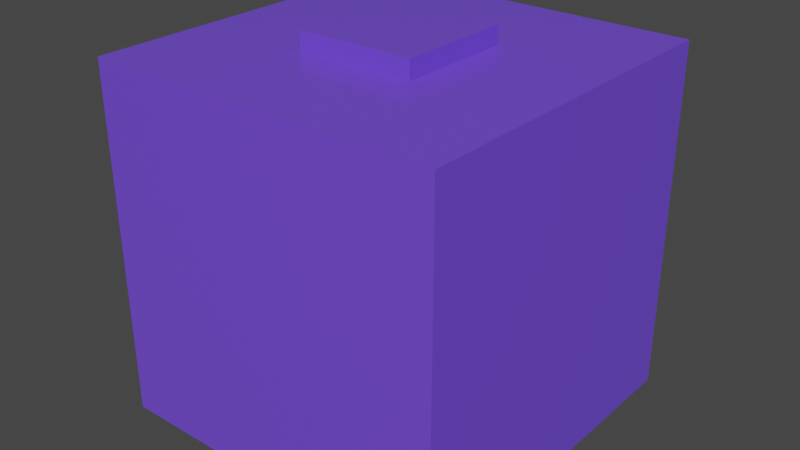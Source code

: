 # Source: MorphCube.blend  (saved by Blender 2.90.8; exported with 4.5.12 LTS)
import bpy
from mathutils import Matrix  # noqa: F401  (used for matrix-valued properties, if any)

bpy.ops.wm.read_factory_settings(use_empty=True)
scene = bpy.context.scene
scene.name = 'Scene'

# ---- collections
col_mesh = bpy.data.collections.new('Mesh'); scene.collection.children.link(col_mesh)
col_rig = bpy.data.collections.new('Rig'); scene.collection.children.link(col_rig)
col_collision = bpy.data.collections.new('Collision'); scene.collection.children.link(col_collision)
col_extras = bpy.data.collections.new('Extras'); scene.collection.children.link(col_extras)

# ---- materials (node trees are filled in below, after node groups)
mat_m_purpleish = bpy.data.materials.new('M_Purpleish')
mat_m_purpleish.use_transparent_shadow = False

# ---- node groups
ng_auto_smooth = bpy.data.node_groups.new('Auto Smooth', 'GeometryNodeTree')
_s = ng_auto_smooth.interface.new_socket(name='Geometry', in_out='OUTPUT', socket_type='NodeSocketGeometry')
_s = ng_auto_smooth.interface.new_socket(name='Geometry', in_out='INPUT', socket_type='NodeSocketGeometry')
_s = ng_auto_smooth.interface.new_socket(name='Angle', in_out='INPUT', socket_type='NodeSocketFloat')
_s.subtype = 'ANGLE'
_s.min_value = 0.0
_s.max_value = 3.142
ng_auto_smooth.is_modifier = True
_N = ng_auto_smooth.nodes; _L = ng_auto_smooth.links
n0 = _N.new('NodeGroupOutput'); n0.name = 'Group Output'; n0.location = (480, -100)
n1 = _N.new('NodeGroupInput'); n1.name = 'Group Input'; n1.location = (-420, -300)
n2 = _N.new('NodeGroupInput'); n2.name = 'Group Input.001'; n2.location = (-60, -100)
n3 = _N.new('GeometryNodeSetShadeSmooth'); n3.name = 'Set Shade Smooth'; n3.location = (120, -100)
n3.domain = 'EDGE'
n4 = _N.new('GeometryNodeSetShadeSmooth'); n4.name = 'Set Shade Smooth.001'; n4.location = (300, -100)
n5 = _N.new('GeometryNodeInputMeshEdgeAngle'); n5.name = 'Edge Angle'; n5.location = (-420, -220)
n6 = _N.new('GeometryNodeInputEdgeSmooth'); n6.name = 'Is Edge Smooth'; n6.location = (-60, -160)
n7 = _N.new('GeometryNodeInputShadeSmooth'); n7.name = 'Is Face Smooth'; n7.location = (-240, -340)
n8 = _N.new('FunctionNodeBooleanMath'); n8.name = 'Boolean Math'; n8.location = (-60, -220)
n9 = _N.new('FunctionNodeCompare'); n9.name = 'Compare'; n9.location = (-240, -180)
n9.operation = 'LESS_EQUAL'
_L.new(n5.outputs[0], n9.inputs[0])
_L.new(n4.outputs[0], n0.inputs[0])
_L.new(n1.outputs[1], n9.inputs[1])
_L.new(n9.outputs[0], n8.inputs[0])
_L.new(n7.outputs[0], n8.inputs[1])
_L.new(n2.outputs[0], n3.inputs[0])
_L.new(n6.outputs[0], n3.inputs[1])
_L.new(n3.outputs[0], n4.inputs[0])
_L.new(n8.outputs[0], n3.inputs[2])
n0.is_active_output = True

# ---- material node trees
mat_m_purpleish.use_nodes = True; mat_m_purpleish.node_tree.nodes.clear()
_N = mat_m_purpleish.node_tree.nodes; _L = mat_m_purpleish.node_tree.links
n0 = _N.new('ShaderNodeBsdfPrincipled'); n0.name = 'Principled BSDF'; n0.location = (10, 300)
n0.distribution = 'GGX'
n0.subsurface_method = 'BURLEY'
n0.inputs[0].default_value = (0.169, 0.07195, 0.8, 1.0)
n0.inputs[2].default_value = 0.17
n0.inputs[3].default_value = 1.45
n0.inputs[27].default_value = (0.0, 0.0, 0.0, 1.0)
n0.inputs[28].default_value = 1.0
n1 = _N.new('ShaderNodeOutputMaterial'); n1.name = 'Material Output'; n1.location = (300, 300)
_L.new(n0.outputs[0], n1.inputs[0])
n1.is_active_output = True

# ---- world
world_world = bpy.data.worlds.new('World'); scene.world = world_world
world_world.use_nodes = True; world_world.node_tree.nodes.clear()
_N = world_world.node_tree.nodes; _L = world_world.node_tree.links
n0 = _N.new('ShaderNodeOutputWorld'); n0.name = 'World Output'; n0.location = (300, 300)
n1 = _N.new('ShaderNodeBackground'); n1.name = 'Background'; n1.location = (10, 300)
n1.inputs[0].default_value = (0.05088, 0.05088, 0.05088, 1.0)
_L.new(n1.outputs[0], n0.inputs[0])
n0.is_active_output = True
world_world.color = (0.05088, 0.05088, 0.05088)
world_world.use_sun_shadow = False
world_world.sun_shadow_jitter_overblur = 0.0

# ---- meshes
me_cube = bpy.data.meshes.new('Cube')
me_cube.from_pydata([(-1.0, -1.0, -1.0), (-1.0, -1.0, 1.0), (-1.0, 1.0, -1.0), (-1.0, 1.0, 1.0), (1.0, -1.0, -1.0), (1.0, -1.0, 1.0), (1.0, 1.0, -1.0), (1.0, 1.0, 1.0), (0.3333, 1.0, -1.0), (-0.3333, 1.0, -1.0), (-0.3333, 1.0, 1.0), (0.3333, 1.0, 1.0), (-0.3333, -1.0, -1.0), (0.3333, -1.0, -1.0), (0.3333, -1.0, 1.0), (-0.3333, -1.0, 1.0), (-1.0, 0.3333, -1.0), (-1.0, -0.3333, -1.0), (-1.0, -0.3333, 1.0), (-1.0, 0.3333, 1.0), (1.0, -0.3333, -1.0), (1.0, 0.3333, -1.0), (1.0, 0.3333, 1.0), (1.0, -0.3333, 1.0), (0.3333, 0.3333, 1.0), (0.3333, -0.3333, 1.0), (-0.3333, 0.3333, 1.0), (-0.3333, -0.3333, 1.0), (-0.3333, 0.3333, -1.0), (-0.3333, -0.3333, -1.0), (0.3333, 0.3333, -1.0), (0.3333, -0.3333, -1.0), (0.3333, 0.3333, 1.104), (0.3333, -0.3333, 1.104), (-0.3333, 0.3333, 1.104), (-0.3333, -0.3333, 1.104)], [], [(16, 19, 3, 2), (8, 11, 7, 6), (20, 23, 5, 4), (12, 15, 1, 0), (31, 20, 4, 13), (27, 18, 1, 15), (23, 25, 14, 5), (25, 27, 15, 14), (17, 29, 12, 0), (29, 31, 13, 12), (4, 5, 14, 13), (13, 14, 15, 12), (2, 3, 10, 9), (9, 10, 11, 8), (9, 8, 30, 28), (28, 30, 31, 29), (2, 9, 28, 16), (16, 28, 29, 17), (11, 10, 26, 24), (25, 24, 32, 33), (7, 11, 24, 22), (22, 24, 25, 23), (10, 3, 19, 26), (26, 19, 18, 27), (8, 6, 21, 30), (30, 21, 20, 31), (6, 7, 22, 21), (21, 22, 23, 20), (0, 1, 18, 17), (17, 18, 19, 16), (32, 34, 35, 33), (24, 26, 34, 32), (27, 25, 33, 35), (26, 27, 35, 34)])
_uv = me_cube.uv_layers.new(name='UVMap')
_uv.uv.foreach_set('vector', [0.6667, 0.4444, 0.3333, 0.4444, 0.3333, 0.3333, 0.6667, 0.3333, 0.3333, 0.4444, 1.987e-08, 0.4444, 0.0, 0.3333, 0.3333, 0.3333, 0.3333, 0.1111, 3.974e-08, 0.1111, 0.0, 8.941e-08, 0.3333, 0.0, 0.5556, 0.3333, 0.5556, 1.987e-08, 0.6667, 0.0, 0.6667, 0.3333, 0.8889, 0.1111, 0.8889, 1.987e-08, 1.0, 0.0, 1.0, 0.1111, 0.1111, 0.8889, 0.1111, 1.0, 4.967e-08, 1.0, 1.987e-08, 0.8889, 0.1111, 0.6667, 0.1111, 0.7778, 1.987e-08, 0.7778, 0.0, 0.6667, 0.1111, 0.7778, 0.1111, 0.8889, 1.987e-08, 0.8889, 1.987e-08, 0.7778, 0.8889, 0.3333, 0.8889, 0.2222, 1.0, 0.2222, 1.0, 0.3333, 0.8889, 0.2222, 0.8889, 0.1111, 1.0, 0.1111, 1.0, 0.2222, 0.3333, 0.3333, 0.3333, 3.974e-08, 0.4444, 1.987e-08, 0.4444, 0.3333, 0.4444, 0.3333, 0.4444, 1.987e-08, 0.5556, 1.987e-08, 0.5556, 0.3333, 0.3333, 0.6667, 3.974e-08, 0.6667, 1.987e-08, 0.5556, 0.3333, 0.5556, 0.3333, 0.5556, 1.987e-08, 0.5556, 1.987e-08, 0.4444, 0.3333, 0.4444, 0.6667, 0.2222, 0.6667, 0.1111, 0.7778, 0.1111, 0.7778, 0.2222, 0.7778, 0.2222, 0.7778, 0.1111, 0.8889, 0.1111, 0.8889, 0.2222, 0.6667, 0.3333, 0.6667, 0.2222, 0.7778, 0.2222, 0.7778, 0.3333, 0.7778, 0.3333, 0.7778, 0.2222, 0.8889, 0.2222, 0.8889, 0.3333, 0.3333, 0.7778, 0.3333, 0.8889, 0.2222, 0.8889, 0.2222, 0.7778, 0.684, 0.3333, 0.684, 0.4444, 0.6667, 0.4444, 0.6667, 0.3333, 0.3333, 0.6667, 0.3333, 0.7778, 0.2222, 0.7778, 0.2222, 0.6667, 0.2222, 0.6667, 0.2222, 0.7778, 0.1111, 0.7778, 0.1111, 0.6667, 0.3333, 0.8889, 0.3333, 1.0, 0.2222, 1.0, 0.2222, 0.8889, 0.2222, 0.8889, 0.2222, 1.0, 0.1111, 1.0, 0.1111, 0.8889, 0.6667, 0.1111, 0.6667, 4.967e-08, 0.7778, 1.987e-08, 0.7778, 0.1111, 0.7778, 0.1111, 0.7778, 1.987e-08, 0.8889, 1.987e-08, 0.8889, 0.1111, 0.3333, 0.3333, 1.291e-07, 0.3333, 7.947e-08, 0.2222, 0.3333, 0.2222, 0.3333, 0.2222, 7.947e-08, 0.2222, 3.974e-08, 0.1111, 0.3333, 0.1111, 0.6667, 0.6667, 0.3333, 0.6667, 0.3333, 0.5556, 0.6667, 0.5556, 0.6667, 0.5556, 0.3333, 0.5556, 0.3333, 0.4444, 0.6667, 0.4444, 0.4444, 0.7778, 0.3333, 0.7778, 0.3333, 0.6667, 0.4444, 0.6667, 0.6667, 0.5556, 0.6667, 0.4444, 0.684, 0.4444, 0.684, 0.5556, 0.6667, 0.6667, 0.6667, 0.5556, 0.684, 0.5556, 0.684, 0.6667, 0.7014, 0.3333, 0.7014, 0.4444, 0.684, 0.4444, 0.684, 0.3333])
me_cube.materials.append(mat_m_purpleish)
me_cube.use_remesh_fix_poles = True
me_cube.use_remesh_preserve_attributes = False
me_cube.use_mirror_vertex_groups = False
me_cube.update()

# ---- objects
ob_morphcube = bpy.data.objects.new('MorphCube', me_cube)

# ---- transforms, parenting, visibility, modifiers, constraints
ob_morphcube.location = (0.0, 0.0, 0.0)
ob_morphcube.scale = (0.9744, 0.9744, 0.9744)
ob_morphcube.lineart.crease_threshold = 0.0
_m = ob_morphcube.modifiers.new('Auto Smooth', 'NODES')
_m.node_group = ng_auto_smooth
_gi = [s.identifier for s in ng_auto_smooth.interface.items_tree if s.item_type == 'SOCKET' and s.in_out == 'INPUT']
_m[_gi[1]] = 0.08029  # Angle

# ---- collection membership
col_mesh.objects.link(ob_morphcube)

# ---- scene / render settings (as saved in the file)
scene.frame_start = 1; scene.frame_end = 360; scene.frame_set(1)
scene.render.engine = 'BLENDER_EEVEE_NEXT'
scene.render.fps = 60
scene.cycles.use_denoising = False
scene.cycles.samples = 128
scene.cycles.sampling_pattern = 'TABULATED_SOBOL'
scene.cycles.use_adaptive_sampling = False
scene.cycles.use_light_tree = False
scene.view_settings.view_transform = 'Filmic'
bpy.context.view_layer.update()

# ---- added for rendering (the .blend has no active camera and no usable light): camera, sun
cam_auto = bpy.data.cameras.new('AutoCamera')
cam_auto.lens = 50.0
cam_auto.sensor_width = 36.0
cam_auto.clip_end = 1000.0
ob_auto_camera = bpy.data.objects.new('AutoCamera', cam_auto)
scene.collection.objects.link(ob_auto_camera)
ob_auto_camera.location = (3.17804, -3.81365, 2.59319)
ob_auto_camera.rotation_euler = (1.09748, -7.21219e-08, 0.694738)
scene.camera = ob_auto_camera
light_auto_sun = bpy.data.lights.new('AutoSun', 'SUN')
light_auto_sun.energy = 3.0
light_auto_sun.angle = 0.0523599
ob_auto_sun = bpy.data.objects.new('AutoSun', light_auto_sun)
scene.collection.objects.link(ob_auto_sun)
ob_auto_sun.rotation_euler = (0.872665, 0.174533, 0.523599)
bpy.context.view_layer.update()
